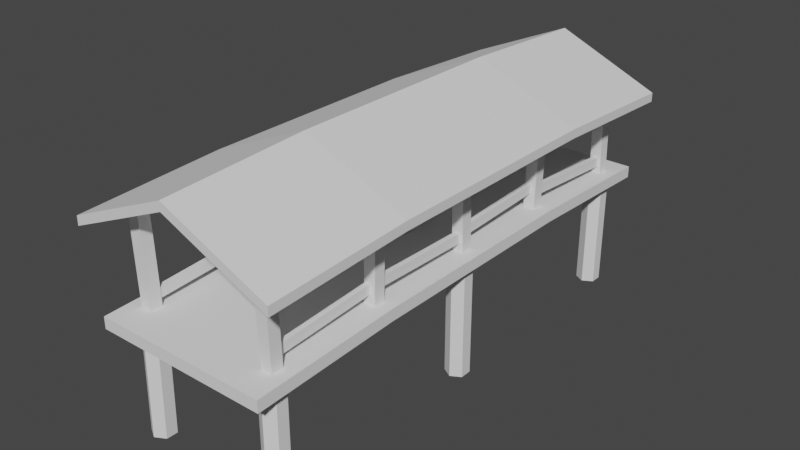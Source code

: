 # Source: bridge.blend  (saved by Blender 3.3.6; exported with 4.5.12 LTS)
import bpy
from mathutils import Matrix  # noqa: F401  (used for matrix-valued properties, if any)

bpy.ops.wm.read_factory_settings(use_empty=True)
scene = bpy.context.scene
scene.name = 'Scene'

# ---- collections
col_collection = bpy.data.collections.new('Collection'); scene.collection.children.link(col_collection)

# ---- node groups
ng_auto_smooth = bpy.data.node_groups.new('Auto Smooth', 'GeometryNodeTree')
_s = ng_auto_smooth.interface.new_socket(name='Geometry', in_out='OUTPUT', socket_type='NodeSocketGeometry')
_s = ng_auto_smooth.interface.new_socket(name='Geometry', in_out='INPUT', socket_type='NodeSocketGeometry')
_s = ng_auto_smooth.interface.new_socket(name='Angle', in_out='INPUT', socket_type='NodeSocketFloat')
_s.subtype = 'ANGLE'
_s.min_value = 0.0
_s.max_value = 3.142
ng_auto_smooth.is_modifier = True
_N = ng_auto_smooth.nodes; _L = ng_auto_smooth.links
n0 = _N.new('NodeGroupOutput'); n0.name = 'Group Output'; n0.location = (480, -100)
n1 = _N.new('NodeGroupInput'); n1.name = 'Group Input'; n1.location = (-420, -300)
n2 = _N.new('NodeGroupInput'); n2.name = 'Group Input.001'; n2.location = (-60, -100)
n3 = _N.new('GeometryNodeSetShadeSmooth'); n3.name = 'Set Shade Smooth'; n3.location = (120, -100)
n3.domain = 'EDGE'
n4 = _N.new('GeometryNodeSetShadeSmooth'); n4.name = 'Set Shade Smooth.001'; n4.location = (300, -100)
n5 = _N.new('GeometryNodeInputMeshEdgeAngle'); n5.name = 'Edge Angle'; n5.location = (-420, -220)
n6 = _N.new('GeometryNodeInputEdgeSmooth'); n6.name = 'Is Edge Smooth'; n6.location = (-60, -160)
n7 = _N.new('GeometryNodeInputShadeSmooth'); n7.name = 'Is Face Smooth'; n7.location = (-240, -340)
n8 = _N.new('FunctionNodeBooleanMath'); n8.name = 'Boolean Math'; n8.location = (-60, -220)
n9 = _N.new('FunctionNodeCompare'); n9.name = 'Compare'; n9.location = (-240, -180)
n9.operation = 'LESS_EQUAL'
_L.new(n5.outputs[0], n9.inputs[0])
_L.new(n4.outputs[0], n0.inputs[0])
_L.new(n1.outputs[1], n9.inputs[1])
_L.new(n9.outputs[0], n8.inputs[0])
_L.new(n7.outputs[0], n8.inputs[1])
_L.new(n2.outputs[0], n3.inputs[0])
_L.new(n6.outputs[0], n3.inputs[1])
_L.new(n3.outputs[0], n4.inputs[0])
_L.new(n8.outputs[0], n3.inputs[2])
n0.is_active_output = True

# ---- world
world_world = bpy.data.worlds.new('World'); scene.world = world_world
world_world.use_nodes = True; world_world.node_tree.nodes.clear()
_N = world_world.node_tree.nodes; _L = world_world.node_tree.links
n0 = _N.new('ShaderNodeOutputWorld'); n0.name = 'World Output'; n0.location = (300, 300)
n1 = _N.new('ShaderNodeBackground'); n1.name = 'Background'; n1.location = (10, 300)
n1.inputs[0].default_value = (0.05088, 0.05088, 0.05088, 1.0)
_L.new(n1.outputs[0], n0.inputs[0])
n0.is_active_output = True
world_world.color = (0.05088, 0.05088, 0.05088)
world_world.use_sun_shadow = False
world_world.sun_shadow_jitter_overblur = 0.0

# ---- cameras
cam_camera = bpy.data.cameras.new('Camera')
cam_camera.sensor_fit = 'VERTICAL'
cam_camera.clip_start = 0.05
cam_camera.clip_end = 100.0
cam_camera.lens = 17.14
cam_camera.lens_unit = 'FOV'
cam_camera_001 = bpy.data.cameras.new('Camera.001')
cam_camera_001.sensor_fit = 'VERTICAL'
cam_camera_001.clip_start = 0.05
cam_camera_001.clip_end = 100.0
cam_camera_001.lens = 17.14
cam_camera_001.lens_unit = 'FOV'

# ---- meshes
me_mesh_0 = bpy.data.meshes.new('Mesh_0')
me_mesh_0.from_pydata([(-0.5, -0.5, 1.0), (0.5, 0.5, 1.0), (0.5, -0.5, 1.0), (-0.5, 0.5, 1.0), (-0.5, -0.5, -1.0), (0.5, 0.5, -1.0), (0.5, -0.5, -1.0), (-0.5, 0.5, -1.0), (0.5, -0.5, 1.0), (-0.5, 0.5, 1.0), (0.5, 0.5, 1.0), (-0.5, -0.5, 1.0), (0.5, -0.5, -1.0), (-0.5, 0.5, -1.0), (0.5, 0.5, -1.0), (-0.5, -0.5, -1.0), (0.5, -0.5, 1.0), (-0.5, -0.5, -1.0), (-0.5, -0.5, 1.0), (0.5, -0.5, -1.0), (0.5, 0.5, 1.0), (-0.5, 0.5, -1.0), (-0.5, 0.5, 1.0), (0.5, 0.5, -1.0)], [], [(4, 2, 0), (4, 6, 2), (5, 3, 1), (5, 7, 3), (12, 10, 8), (12, 14, 10), (13, 11, 9), (13, 15, 11), (20, 18, 16), (20, 22, 18), (21, 19, 17), (21, 23, 19)])
_uv = me_mesh_0.uv_layers.new(name='UVMap')
_uv.uv.foreach_set('vector', [0.0, 0.5, 0.3333, 1.0, 0.0, 1.0, 0.0, 0.5, 0.3333, 0.5, 0.3333, 1.0, 0.6665, 0.5, 1.0, 1.0, 0.6665, 1.0, 0.6665, 0.5, 1.0, 0.5, 1.0, 1.0, 0.3333, 0.5, 0.6665, 1.0, 0.3333, 1.0, 0.3333, 0.5, 0.6665, 0.5, 0.6665, 1.0, 0.0, 0.0, 0.3333, 0.5, 0.0, 0.5, 0.0, 0.0, 0.3333, 0.0, 0.3333, 0.5, 0.3333, 0.0, 0.6665, 0.5, 0.3333, 0.5, 0.3333, 0.0, 0.6665, 0.0, 0.6665, 0.5, 0.6665, 0.0, 1.0, 0.5, 0.6665, 0.5, 0.6665, 0.0, 1.0, 0.0, 1.0, 0.5])
me_mesh_0.update()
me_mesh_0.normals_split_custom_set([tuple(v) for v in zip(*[iter([0.0, -1.0, 0.0, 0.0, -1.0, 0.0, 0.0, -1.0, 0.0, 0.0, -1.0, 0.0, 0.0, -1.0, 0.0, 0.0, -1.0, 0.0, 0.0, 1.0, 0.0, 0.0, 1.0, 0.0, 0.0, 1.0, 0.0, 0.0, 1.0, 0.0, 0.0, 1.0, 0.0, 0.0, 1.0, 0.0, 1.0, 0.0, 0.0, 1.0, 0.0, 0.0, 1.0, 0.0, 0.0, 1.0, 0.0, 0.0, 1.0, 0.0, 0.0, 1.0, 0.0, 0.0, -1.0, 0.0, 0.0, -1.0, 0.0, 0.0, -1.0, 0.0, 0.0, -1.0, 0.0, 0.0, -1.0, 0.0, 0.0, -1.0, 0.0, 0.0, 0.0, 0.0, 1.0, 0.0, 0.0, 1.0, 0.0, 0.0, 1.0, 0.0, 0.0, 1.0, 0.0, 0.0, 1.0, 0.0, 0.0, 1.0, 0.0, 0.0, -1.0, 0.0, 0.0, -1.0, 0.0, 0.0, -1.0, 0.0, 0.0, -1.0, 0.0, 0.0, -1.0, 0.0, 0.0, -1.0])] * 3)])
me_cube_002 = bpy.data.meshes.new('Cube.002')
me_cube_002.from_pydata([(-3.0, -9.0, -0.2), (-3.0, -9.0, 0.2), (-3.0, 9.0, -0.2), (-3.0, 9.0, 0.2), (-3.0, 3.9, 0.4), (-3.0, -3.9, 0.4), (-3.0, -3.9, 2.98e-08), (-3.0, 3.9, 2.98e-08), (0.0, 9.0, -0.2), (0.0, 9.0, 0.2), (0.0, -9.0, -0.2), (0.0, -9.0, 0.2), (0.0, 3.9, 0.4), (0.0, -3.9, 0.4), (0.0, 3.9, 2.98e-08), (0.0, -3.9, 2.98e-08), (-2.686, 8.123, -0.009408), (-2.711, 8.077, -3.989), (-2.686, 7.723, -0.004773), (-2.711, 7.677, -3.984), (-2.34, 7.523, -0.00458), (-2.364, 7.477, -3.984), (-1.993, 7.723, -0.009022), (-2.018, 7.677, -3.989), (-1.993, 8.123, -0.01366), (-2.018, 8.077, -3.993), (-2.34, 8.323, -0.01385), (-2.364, 8.277, -3.994), (-2.678, -7.676, -0.008212), (-2.719, -7.724, -3.988), (-2.678, -8.076, -0.003308), (-2.719, -8.124, -3.983), (-2.332, -8.276, -0.004394), (-2.372, -8.324, -3.984), (-1.985, -8.076, -0.01038), (-2.026, -8.124, -3.99), (-1.985, -7.676, -0.01529), (-2.026, -7.724, -3.995), (-2.332, -7.476, -0.0142), (-2.372, -7.524, -3.994), (-2.718, 0.1664, 0.09048), (-2.678, 0.2336, -3.989), (-2.718, -0.2336, 0.08389), (-2.678, -0.1664, -3.995), (-2.372, -0.4335, 0.08399), (-2.332, -0.3664, -3.995), (-2.026, -0.2336, 0.09069), (-1.986, -0.1664, -3.989), (-2.026, 0.1664, 0.09727), (-1.986, 0.2336, -3.982), (-2.372, 0.3664, 0.09717), (-2.332, 0.4335, -3.982), (-2.558, -0.1498, 0.2958), (-2.542, -0.2471, 3.594), (-2.558, 0.2501, 0.3076), (-2.542, 0.1527, 3.606), (-2.158, -0.1498, 0.2939), (-2.141, -0.253, 3.792), (-2.158, 0.2501, 0.3057), (-2.141, 0.1468, 3.804), (-2.566, 7.734, 0.1308), (-2.535, 7.667, 3.463), (-2.566, 8.134, 0.1395), (-2.535, 8.067, 3.472), (-2.166, 7.734, 0.1271), (-2.133, 7.664, 3.639), (-2.166, 8.134, 0.1358), (-2.133, 8.064, 3.648), (-2.555, -8.054, 0.1782), (-2.546, -8.143, 3.413), (-2.555, -7.654, 0.1895), (-2.545, -7.744, 3.424), (-2.155, -8.054, 0.177), (-2.145, -8.148, 3.586), (-2.155, -7.654, 0.1883), (-2.145, -7.748, 3.598), (-2.542, -4.129, 0.2028), (-2.558, -4.072, 3.543), (-2.542, -3.729, 0.1959), (-2.558, -3.672, 3.537), (-2.142, -4.129, 0.2046), (-2.158, -4.069, 3.718), (-2.142, -3.729, 0.1978), (-2.158, -3.669, 3.711), (-2.172, 4.143, 3.711), (-2.129, 4.059, 0.1983), (-2.172, 3.743, 3.72), (-2.129, 3.659, 0.2079), (-2.57, 4.139, 3.533), (-2.529, 4.059, 0.1933), (-2.57, 3.739, 3.543), (-2.529, 3.659, 0.2029), (0.0, 4.0, 4.571), (0.0, 4.0, 4.881), (0.0, -4.0, 4.571), (0.0, -4.0, 4.881), (-3.592, 4.0, 3.327), (-3.592, 4.0, 3.017), (-3.592, -4.0, 3.327), (-3.592, -4.0, 3.017), (0.0, -9.0, 4.644), (-3.592, -9.0, 3.091), (-3.592, 9.0, 3.091), (0.0, 9.0, 4.644), (-3.592, -9.0, 2.781), (0.0, -9.0, 4.335), (0.0, 9.0, 4.335), (-3.592, 9.0, 2.781), (-2.358, 0.06644, 0.7543), (-2.358, 0.05245, 1.083), (-2.358, 3.831, 0.9146), (-2.358, 3.817, 1.243), (-2.182, 0.06644, 0.7543), (-2.182, 0.05245, 1.083), (-2.182, 3.831, 0.9146), (-2.182, 3.817, 1.243), (-2.452, 3.99, 0.7717), (-2.452, 4.015, 1.1), (-2.452, 7.788, 0.4884), (-2.452, 7.813, 0.8163), (-2.276, 3.99, 0.7717), (-2.276, 4.015, 1.1), (-2.276, 7.788, 0.4884), (-2.276, 7.813, 0.8163), (-2.363, -7.812, 0.7981), (-2.363, -7.791, 0.4699), (-2.363, -4.012, 1.038), (-2.363, -3.991, 0.7101), (-2.186, -7.812, 0.7981), (-2.186, -7.791, 0.4699), (-2.186, -4.012, 1.038), (-2.186, -3.991, 0.7101), (-2.436, -3.822, 1.103), (-2.436, -3.829, 0.7747), (-2.436, -0.05468, 1.024), (-2.436, -0.06163, 0.695), (-2.26, -3.822, 1.103), (-2.26, -3.829, 0.7747), (-2.26, -0.05468, 1.024), (-2.26, -0.06163, 0.695)], [], [(7, 4, 3, 2), (2, 8, 14, 7), (12, 4, 5, 13), (10, 11, 1, 0), (0, 1, 5, 6), (13, 5, 1, 11), (7, 14, 15, 6), (6, 15, 10, 0), (9, 3, 4, 12), (2, 3, 9, 8), (6, 5, 4, 7), (19, 18, 16, 17), (21, 20, 18, 19), (23, 22, 20, 21), (27, 26, 24, 25), (25, 24, 22, 23), (17, 16, 26, 27), (31, 30, 28, 29), (33, 32, 30, 31), (35, 34, 32, 33), (39, 38, 36, 37), (37, 36, 34, 35), (29, 28, 38, 39), (43, 42, 40, 41), (45, 44, 42, 43), (47, 46, 44, 45), (51, 50, 48, 49), (49, 48, 46, 47), (41, 40, 50, 51), (52, 53, 55, 54), (54, 55, 59, 58), (58, 59, 57, 56), (56, 57, 53, 52), (60, 61, 63, 62), (62, 63, 67, 66), (66, 67, 65, 64), (64, 65, 61, 60), (68, 69, 71, 70), (70, 71, 75, 74), (74, 75, 73, 72), (72, 73, 69, 68), (80, 81, 77, 76), (82, 83, 81, 80), (78, 79, 83, 82), (76, 77, 79, 78), (85, 84, 86, 87), (91, 90, 88, 89), (87, 86, 90, 91), (89, 88, 84, 85), (93, 96, 98, 95), (99, 94, 105, 104), (98, 99, 104, 101), (99, 98, 96, 97), (97, 92, 94, 99), (107, 102, 103, 106), (105, 100, 101, 104), (95, 98, 101, 100), (97, 96, 102, 107), (92, 97, 107, 106), (96, 93, 103, 102), (108, 109, 111, 110), (110, 111, 115, 114), (114, 115, 113, 112), (112, 113, 109, 108), (110, 114, 112, 108), (115, 111, 109, 113), (116, 117, 119, 118), (118, 119, 123, 122), (122, 123, 121, 120), (120, 121, 117, 116), (118, 122, 120, 116), (123, 119, 117, 121), (129, 125, 127, 131), (129, 128, 124, 125), (131, 130, 128, 129), (127, 126, 130, 131), (124, 128, 130, 126), (125, 124, 126, 127), (137, 133, 135, 139), (137, 136, 132, 133), (139, 138, 136, 137), (135, 134, 138, 139), (132, 136, 138, 134), (133, 132, 134, 135)])
me_cube_002.polygons.foreach_set('use_smooth', [1, 1, 1, 1, 1, 1, 1, 1, 1, 1, 1, 1, 1, 1, 1, 1, 1, 1, 1, 1, 1, 1, 1, 1, 1, 1, 1, 1, 1, 1, 1, 1, 1, 1, 1, 1, 1, 1, 1, 1, 1, 1, 1, 1, 1, 1, 1, 1, 1, 0, 0, 0, 0, 0, 0, 0, 0, 0, 0, 0, 0, 0, 0, 0, 0, 0, 0, 0, 0, 0, 0, 0, 0, 0, 0, 0, 0, 0, 0, 0, 0, 0, 0, 0])
_uv = me_cube_002.uv_layers.new(name='UVMap')
_uv.uv.foreach_set('vector', [0.375, 0.1667, 0.625, 0.1667, 0.625, 0.25, 0.375, 0.25, 0.125, 0.5, 0.25, 0.5, 0.25, 0.5833, 0.125, 0.5833, 0.75, 0.5833, 0.875, 0.5833, 0.875, 0.6667, 0.75, 0.6667, 0.375, 0.875, 0.625, 0.875, 0.625, 1.0, 0.375, 1.0, 0.375, 0.0, 0.625, 0.0, 0.625, 0.08333, 0.375, 0.08333, 0.75, 0.6667, 0.875, 0.6667, 0.875, 0.75, 0.75, 0.75, 0.125, 0.5833, 0.25, 0.5833, 0.25, 0.6667, 0.125, 0.6667, 0.125, 0.6667, 0.25, 0.6667, 0.25, 0.75, 0.125, 0.75, 0.75, 0.5, 0.875, 0.5, 0.875, 0.5833, 0.75, 0.5833, 0.375, 0.25, 0.625, 0.25, 0.625, 0.375, 0.375, 0.375, 0.375, 0.08333, 0.625, 0.08333, 0.625, 0.1667, 0.375, 0.1667, 1.0, 0.5, 1.0, 1.0, 0.8333, 1.0, 0.8333, 0.5, 0.8333, 0.5, 0.8333, 1.0, 0.6667, 1.0, 0.6667, 0.5, 0.6667, 0.5, 0.6667, 1.0, 0.5, 1.0, 0.5, 0.5, 0.5, 0.5, 0.5, 1.0, 0.3333, 1.0, 0.3333, 0.5, 0.3333, 0.5, 0.3333, 1.0, 0.1667, 1.0, 0.1667, 0.5, 0.1667, 0.5, 0.1667, 1.0, -8.941e-08, 1.0, -8.941e-08, 0.5, 1.0, 0.5, 1.0, 1.0, 0.8333, 1.0, 0.8333, 0.5, 0.8333, 0.5, 0.8333, 1.0, 0.6667, 1.0, 0.6667, 0.5, 0.6667, 0.5, 0.6667, 1.0, 0.5, 1.0, 0.5, 0.5, 0.5, 0.5, 0.5, 1.0, 0.3333, 1.0, 0.3333, 0.5, 0.3333, 0.5, 0.3333, 1.0, 0.1667, 1.0, 0.1667, 0.5, 0.1667, 0.5, 0.1667, 1.0, -8.941e-08, 1.0, -8.941e-08, 0.5, 1.0, 0.5, 1.0, 1.0, 0.8333, 1.0, 0.8333, 0.5, 0.8333, 0.5, 0.8333, 1.0, 0.6667, 1.0, 0.6667, 0.5, 0.6667, 0.5, 0.6667, 1.0, 0.5, 1.0, 0.5, 0.5, 0.5, 0.5, 0.5, 1.0, 0.3333, 1.0, 0.3333, 0.5, 0.3333, 0.5, 0.3333, 1.0, 0.1667, 1.0, 0.1667, 0.5, 0.1667, 0.5, 0.1667, 1.0, -8.941e-08, 1.0, -8.941e-08, 0.5, 0.375, 0.0, 0.625, 0.0, 0.625, 0.25, 0.375, 0.25, 0.375, 0.25, 0.625, 0.25, 0.625, 0.5, 0.375, 0.5, 0.375, 0.5, 0.625, 0.5, 0.625, 0.75, 0.375, 0.75, 0.375, 0.75, 0.625, 0.75, 0.625, 1.0, 0.375, 1.0, 0.375, 0.0, 0.625, 0.0, 0.625, 0.25, 0.375, 0.25, 0.375, 0.25, 0.625, 0.25, 0.625, 0.5, 0.375, 0.5, 0.375, 0.5, 0.625, 0.5, 0.625, 0.75, 0.375, 0.75, 0.375, 0.75, 0.625, 0.75, 0.625, 1.0, 0.375, 1.0, 0.375, 0.0, 0.625, 0.0, 0.625, 0.25, 0.375, 0.25, 0.375, 0.25, 0.625, 0.25, 0.625, 0.5, 0.375, 0.5, 0.375, 0.5, 0.625, 0.5, 0.625, 0.75, 0.375, 0.75, 0.375, 0.75, 0.625, 0.75, 0.625, 1.0, 0.375, 1.0, 0.375, 0.75, 0.625, 0.75, 0.625, 1.0, 0.375, 1.0, 0.375, 0.5, 0.625, 0.5, 0.625, 0.75, 0.375, 0.75, 0.375, 0.25, 0.625, 0.25, 0.625, 0.5, 0.375, 0.5, 0.375, 0.0, 0.625, 0.0, 0.625, 0.25, 0.375, 0.25, 0.375, 0.5, 0.625, 0.5, 0.625, 0.75, 0.375, 0.75, 0.375, 0.0, 0.625, 0.0, 0.625, 0.25, 0.375, 0.25, 0.375, 0.75, 0.625, 0.75, 0.625, 1.0, 0.375, 1.0, 0.375, 0.25, 0.625, 0.25, 0.625, 0.5, 0.375, 0.5, 0.5, 0.25, 0.625, 0.25, 0.625, 0.5, 0.5, 0.5, 0.375, 0.25, 0.5, 0.25, 0.5, 0.25, 0.375, 0.25, 0.875, 0.5, 0.625, 0.5, 0.625, 0.5, 0.875, 0.5, 0.625, 0.5, 0.875, 0.5, 0.875, 0.75, 0.625, 0.75, 0.375, 0.0, 0.5, 0.0, 0.5, 0.25, 0.375, 0.25, 0.375, 0.5, 0.625, 0.5, 0.625, 0.625, 0.375, 0.625, 0.125, 0.625, 0.375, 0.625, 0.375, 0.75, 0.125, 0.75, 0.5, 0.5, 0.625, 0.5, 0.625, 0.5, 0.5, 0.5, 0.625, 0.75, 0.875, 0.75, 0.875, 0.75, 0.625, 0.75, 0.5, 0.0, 0.375, 0.0, 0.375, 0.0, 0.5, 0.0, 0.625, 0.25, 0.5, 0.25, 0.5, 0.25, 0.625, 0.25, 0.375, 0.0, 0.625, 0.0, 0.625, 0.25, 0.375, 0.25, 0.375, 0.25, 0.625, 0.25, 0.625, 0.5, 0.375, 0.5, 0.375, 0.5, 0.625, 0.5, 0.625, 0.75, 0.375, 0.75, 0.375, 0.75, 0.625, 0.75, 0.625, 1.0, 0.375, 1.0, 0.125, 0.5, 0.375, 0.5, 0.375, 0.75, 0.125, 0.75, 0.625, 0.5, 0.875, 0.5, 0.875, 0.75, 0.625, 0.75, 0.375, 0.0, 0.625, 0.0, 0.625, 0.25, 0.375, 0.25, 0.375, 0.25, 0.625, 0.25, 0.625, 0.5, 0.375, 0.5, 0.375, 0.5, 0.625, 0.5, 0.625, 0.75, 0.375, 0.75, 0.375, 0.75, 0.625, 0.75, 0.625, 1.0, 0.375, 1.0, 0.125, 0.5, 0.375, 0.5, 0.375, 0.75, 0.125, 0.75, 0.625, 0.5, 0.875, 0.5, 0.875, 0.75, 0.625, 0.75, 0.125, 0.5, 0.375, 0.5, 0.375, 0.75, 0.125, 0.75, 0.375, 0.25, 0.625, 0.25, 0.625, 0.5, 0.375, 0.5, 0.375, 0.0, 0.625, 0.0, 0.625, 0.25, 0.375, 0.25, 0.375, 0.75, 0.625, 0.75, 0.625, 1.0, 0.375, 1.0, 0.625, 0.5, 0.875, 0.5, 0.875, 0.75, 0.625, 0.75, 0.375, 0.5, 0.625, 0.5, 0.625, 0.75, 0.375, 0.75, 0.125, 0.5, 0.375, 0.5, 0.375, 0.75, 0.125, 0.75, 0.375, 0.25, 0.625, 0.25, 0.625, 0.5, 0.375, 0.5, 0.375, 0.0, 0.625, 0.0, 0.625, 0.25, 0.375, 0.25, 0.375, 0.75, 0.625, 0.75, 0.625, 1.0, 0.375, 1.0, 0.625, 0.5, 0.875, 0.5, 0.875, 0.75, 0.625, 0.75, 0.375, 0.5, 0.625, 0.5, 0.625, 0.75, 0.375, 0.75])
me_cube_002.update()

# ---- objects
ob_player = bpy.data.objects.new('Player', None)
ob_body = bpy.data.objects.new('Body', None)
ob_camerapivot = bpy.data.objects.new('CameraPivot', None)
ob_fpcamera = bpy.data.objects.new('FPCamera', cam_camera)
ob_springarm = bpy.data.objects.new('SpringArm', None)
ob_tpcamera = bpy.data.objects.new('TPCamera', cam_camera_001)
ob_meshinstance = bpy.data.objects.new('MeshInstance', me_mesh_0)
ob_walldetector = bpy.data.objects.new('WallDetector', None)
ob_collisionshape = bpy.data.objects.new('CollisionShape', None)
ob_floordetector = bpy.data.objects.new('FloorDetector', None)
ob_collisionshape2 = bpy.data.objects.new('CollisionShape2', None)
ob_ceilingdetector = bpy.data.objects.new('CeilingDetector', None)
ob_collisionshape3 = bpy.data.objects.new('CollisionShape3', None)
ob_bridge = bpy.data.objects.new('Bridge', me_cube_002)

# ---- transforms, parenting, visibility, modifiers, constraints
ob_player.location = (0.0, 0.0, 1.0)
ob_player.rotation_mode = 'QUATERNION'
ob_player.rotation_quaternion = (1.0, 0.0, 0.0, 0.0)
ob_player.empty_display_size = 0.001
ob_body.parent = ob_player
ob_body.location = (0.0, 0.0, 0.0)
ob_body.rotation_mode = 'QUATERNION'
ob_body.rotation_quaternion = (1.0, 0.0, 0.0, 0.0)
ob_body.empty_display_size = 0.001
ob_camerapivot.parent = ob_player
ob_camerapivot.location = (0.0, 0.0, 0.5)
ob_camerapivot.rotation_mode = 'QUATERNION'
ob_camerapivot.rotation_quaternion = (1.0, 0.0, 0.0, 0.0)
ob_camerapivot.empty_display_size = 0.001
ob_fpcamera.parent = ob_camerapivot
ob_fpcamera.location = (0.0, 0.0, 0.0)
ob_fpcamera.rotation_mode = 'QUATERNION'
ob_fpcamera.rotation_quaternion = (0.7071, 0.7071, 0.0, 0.0)
ob_springarm.parent = ob_fpcamera
ob_springarm.location = (0.0, 0.0, 0.0)
ob_springarm.rotation_mode = 'QUATERNION'
ob_springarm.rotation_quaternion = (0.7071, -0.7071, 0.0, 0.0)
ob_springarm.empty_display_size = 0.001
ob_tpcamera.parent = ob_springarm
ob_tpcamera.location = (0.0, 0.0, 0.0)
ob_tpcamera.rotation_mode = 'QUATERNION'
ob_tpcamera.rotation_quaternion = (0.7071, 0.7071, 0.0, 0.0)
ob_meshinstance.parent = ob_camerapivot
ob_meshinstance.location = (0.0, 0.0, -0.5)
ob_meshinstance.rotation_mode = 'QUATERNION'
ob_meshinstance.rotation_quaternion = (1.0, 0.0, 0.0, 0.0)
ob_walldetector.parent = ob_player
ob_walldetector.location = (0.0, 0.0, 0.0)
ob_walldetector.rotation_mode = 'QUATERNION'
ob_walldetector.rotation_quaternion = (1.0, 0.0, 0.0, 0.0)
ob_walldetector.empty_display_size = 0.001
ob_collisionshape.parent = ob_walldetector
ob_collisionshape.location = (0.0, 0.0, 0.24)
ob_collisionshape.rotation_mode = 'QUATERNION'
ob_collisionshape.rotation_quaternion = (1.0, 0.0, 0.0, 0.0)
ob_collisionshape.empty_display_size = 0.096
ob_floordetector.parent = ob_player
ob_floordetector.location = (0.0, 0.0, 0.0)
ob_floordetector.rotation_mode = 'QUATERNION'
ob_floordetector.rotation_quaternion = (1.0, 0.0, 0.0, 0.0)
ob_floordetector.empty_display_size = 0.001
ob_collisionshape2.parent = ob_floordetector
ob_collisionshape2.location = (0.0, 0.0, -1.29)
ob_collisionshape2.rotation_mode = 'QUATERNION'
ob_collisionshape2.rotation_quaternion = (1.0, 0.0, 0.0, 0.0)
ob_collisionshape2.empty_display_size = 0.516
ob_ceilingdetector.parent = ob_player
ob_ceilingdetector.location = (0.0, 0.0, 0.0)
ob_ceilingdetector.rotation_mode = 'QUATERNION'
ob_ceilingdetector.rotation_quaternion = (1.0, 0.0, 0.0, 0.0)
ob_ceilingdetector.empty_display_size = 0.001
ob_collisionshape3.parent = ob_ceilingdetector
ob_collisionshape3.location = (0.0, 0.0, 0.8)
ob_collisionshape3.rotation_mode = 'QUATERNION'
ob_collisionshape3.rotation_quaternion = (1.0, 0.0, 0.0, 0.0)
ob_collisionshape3.empty_display_size = 0.32
ob_bridge.location = (0.0, 0.0, 0.0)
_m = ob_bridge.modifiers.new('Mirror', 'MIRROR')
_m = ob_bridge.modifiers.new('Auto Smooth', 'NODES')
_m.node_group = ng_auto_smooth
_gi = [s.identifier for s in ng_auto_smooth.interface.items_tree if s.item_type == 'SOCKET' and s.in_out == 'INPUT']
_m[_gi[1]] = 0.5236  # Angle

# ---- collection membership
scene.collection.objects.link(ob_player)
scene.collection.objects.link(ob_body)
scene.collection.objects.link(ob_camerapivot)
scene.collection.objects.link(ob_fpcamera)
scene.collection.objects.link(ob_springarm)
scene.collection.objects.link(ob_tpcamera)
scene.collection.objects.link(ob_meshinstance)
scene.collection.objects.link(ob_walldetector)
scene.collection.objects.link(ob_collisionshape)
scene.collection.objects.link(ob_floordetector)
scene.collection.objects.link(ob_collisionshape2)
scene.collection.objects.link(ob_ceilingdetector)
scene.collection.objects.link(ob_collisionshape3)
col_collection.objects.link(ob_bridge)

# ---- scene / render settings (as saved in the file)
scene.frame_start = 1; scene.frame_end = 250; scene.frame_set(1)
scene.render.engine = 'CYCLES'
scene.cycles.sampling_pattern = 'TABULATED_SOBOL'
scene.cycles.use_light_tree = False
scene.view_settings.view_transform = 'Filmic'
bpy.context.view_layer.update()

# ---- added for rendering (the .blend has no active camera and no usable light): camera, sun
cam_auto = bpy.data.cameras.new('AutoCamera')
cam_auto.lens = 50.0
cam_auto.sensor_width = 36.0
cam_auto.clip_end = 1000.0
ob_auto_camera = bpy.data.objects.new('AutoCamera', cam_auto)
scene.collection.objects.link(ob_auto_camera)
ob_auto_camera.location = (19.7226, -23.6671, 16.2207)
ob_auto_camera.rotation_euler = (1.09748, -7.21219e-08, 0.694738)
scene.camera = ob_auto_camera
light_auto_sun = bpy.data.lights.new('AutoSun', 'SUN')
light_auto_sun.energy = 3.0
light_auto_sun.angle = 0.0523599
ob_auto_sun = bpy.data.objects.new('AutoSun', light_auto_sun)
scene.collection.objects.link(ob_auto_sun)
ob_auto_sun.rotation_euler = (0.872665, 0.174533, 0.523599)
bpy.context.view_layer.update()
